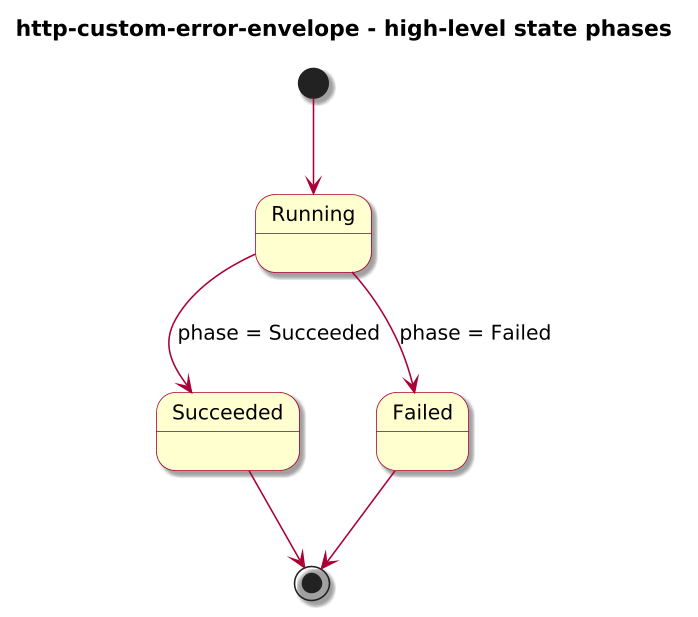

The diagram above was rendered by PlantUML. Its source (embedded in the PNG):
@startuml

skinparam BackgroundColor #FFFFFF
skinparam Shadowing true

skinparam DefaultFontName "SansSerif"
skinparam DefaultFontSize 13
skinparam DefaultFontStyle plain

skinparam dpi 150

skinparam sequence {
  ArrowColor #A80036
  LifeLineBorderColor #A80036
  LifeLineBackgroundColor #FFFFFF
}

skinparam Note {
  BackgroundColor #FBFB77
  BorderColor #A80036
}

skinparam ParticipantBorderColor #A80036
skinparam ParticipantBackgroundColor #FEFECE

skinparam ActorBorderColor #A80036
skinparam ActorBackgroundColor #FFFFFF
skinparam SequenceActorBorderThickness 2

skinparam state {
  BorderColor #A80036
  BackgroundColor #FEFECE
}

skinparam activity {
  ArrowColor #A80036
  BackgroundColor #FEFECE
  BorderColor #A80036
}

!include journey-diagram-theme.puml
title http-custom-error-envelope - high-level state phases

[*] --> Running

state Running
state Succeeded
state Failed

Running --> Succeeded : phase = Succeeded
Running --> Failed : phase = Failed

Succeeded --> [*]
Failed --> [*]

@enduml